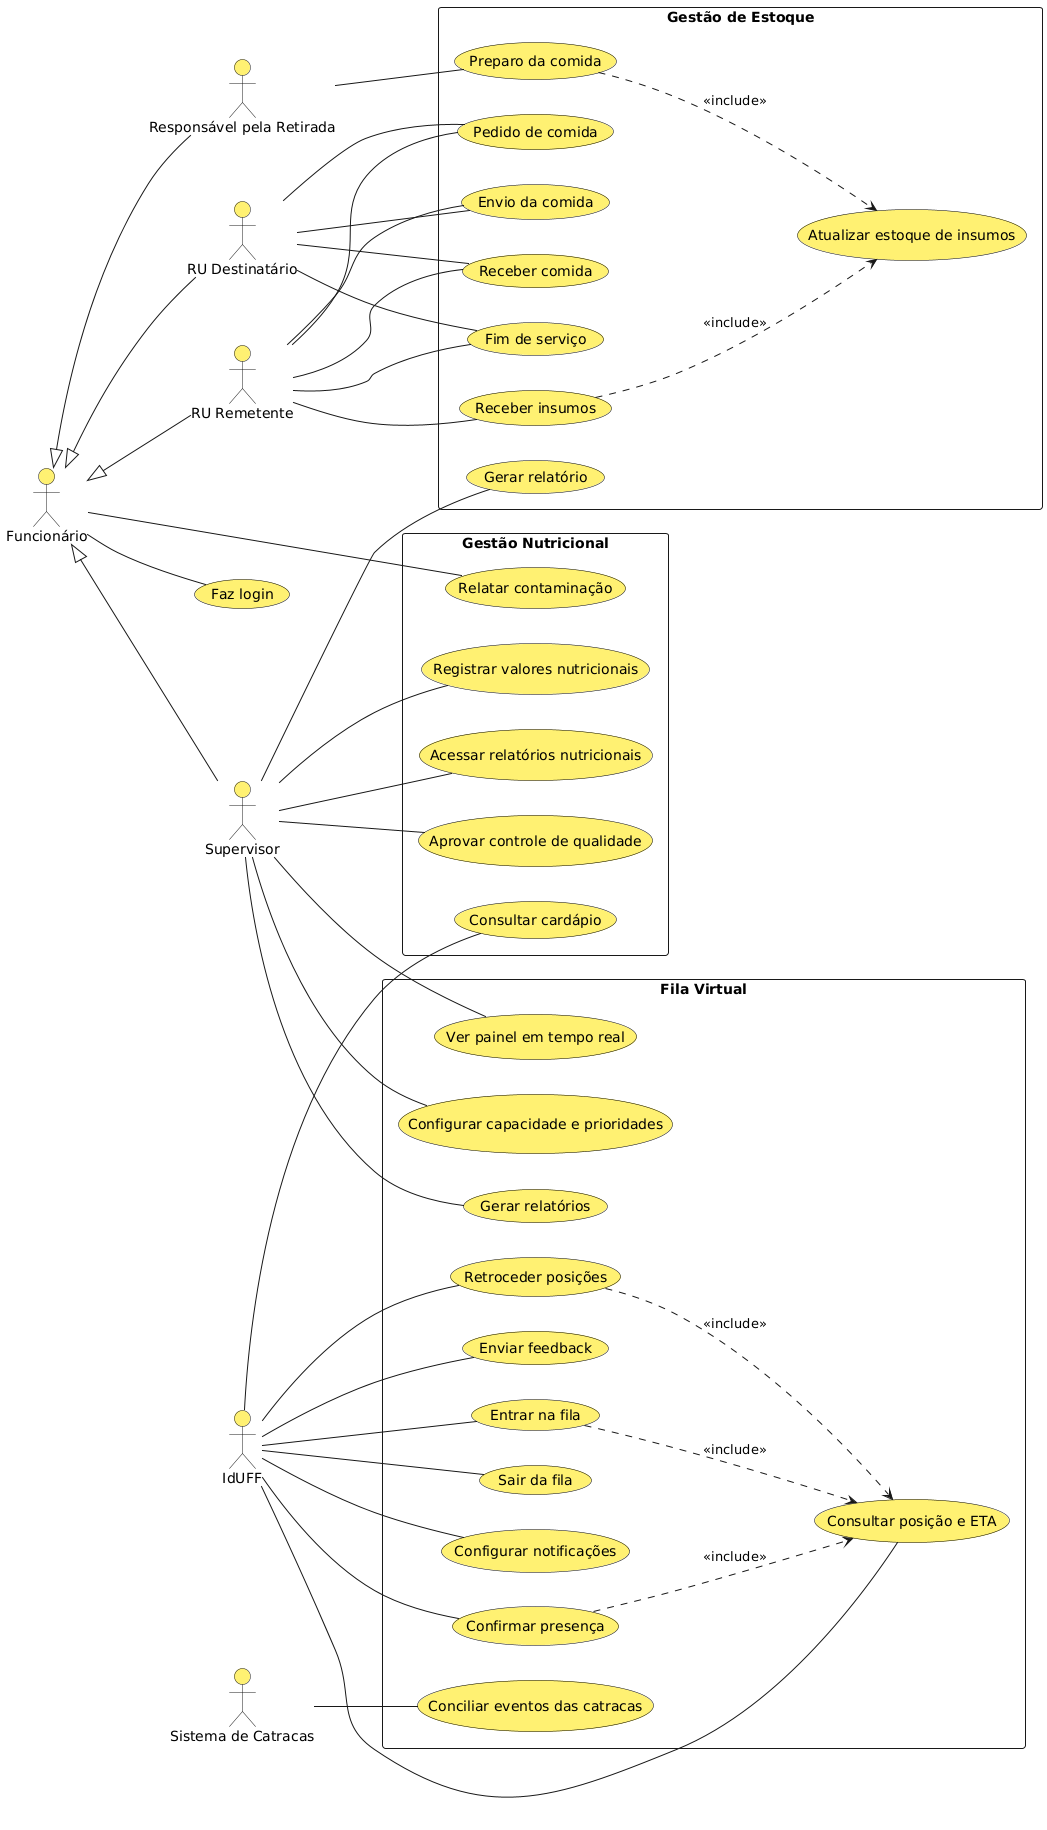

The diagram above was rendered by PlantUML. Its source (embedded in the PNG):
@startuml
left to right direction
skinparam usecase {
  BackgroundColor #fff173
  BorderColor Black
}
skinparam actorBackgroundColor #fff173

' ==== Atores globais (compartilhados) ====
actor "Funcionário" as Fun
actor "Responsável pela Retirada" as RPR
actor "RU Remetente" as Rem
actor "RU Destinatário" as Dest
actor "Supervisor" as Sup
actor "IdUFF" as User
actor "Sistema de Catracas" as Catraca

usecase "Faz login" as Login
Fun -- Login

' Heranças (mesmo padrão do seu diagrama de Estoque)
Fun <|-- RPR
Fun <|-- Rem
Fun <|-- Dest
Fun <|-- Sup

' =========================================================
' ===================== GESTÃO DE ESTOQUE =================
' =========================================================
rectangle "Gestão de Estoque" {
  usecase "Preparo da comida" as ES1
  usecase "Envio da comida" as ES2
  usecase "Pedido de comida" as ES3
  usecase "Receber comida" as ES4
  usecase "Gerar relatório" as ES5
  usecase "Fim de serviço" as ES6
  usecase "Atualizar estoque de insumos" as ES7
  usecase "Receber insumos" as ES8
}

RPR -- ES1
Rem -- ES2
Dest -- ES2
Rem -- ES3
Dest -- ES3
Rem -- ES4
Dest -- ES4
Sup -- ES5
Rem -- ES6
Dest -- ES6
Rem -- ES8

ES8 ..> ES7 : <<include>>
ES1 ..> ES7 : <<include>>




' =========================================================
' ======================== FILA VIRTUAL ===================
' =========================================================
rectangle "Fila Virtual" {
  usecase "Entrar na fila" as UC1
  usecase "Sair da fila" as UC2
  usecase "Consultar posição e ETA" as UC3
  usecase "Configurar notificações" as UC4
  usecase "Confirmar presença" as UC5
  usecase "Retroceder posições" as UC6
  usecase "Enviar feedback" as UC7
  usecase "Ver painel em tempo real" as UC8
  usecase "Configurar capacidade e prioridades" as UC9
  usecase "Conciliar eventos das catracas" as UC10
  usecase "Gerar relatórios" as UC11
}

' Ligações do usuário
User -- UC1
User -- UC2
User -- UC3
User -- UC4
User -- UC5
User -- UC6
User -- UC7

' Ligações do supervisor (admin)
Sup -- UC8
Sup -- UC9
Sup -- UC11

' Integração com catracas
Catraca -- UC10

' Relações (mantendo seu padrão mais recente)
UC1 ..> UC3 : <<include>>
UC5 ..> UC3 : <<include>>
UC6 ..> UC3 : <<include>>

' =========================================================
' ===================== GESTÃO NUTRICIONAL ================
' =========================================================
rectangle "Gestão Nutricional" {
  usecase "Aprovar controle de qualidade" as NU1
  usecase "Consultar cardápio" as NU2
  usecase "Relatar contaminação" as NU3
  usecase "Registrar valores nutricionais" as NU4
  usecase "Acessar relatórios nutricionais" as NU5
}

' Atores de Nutrição
Sup -- NU1
User -- NU2
Fun -- NU3
Sup -- NU4
Sup -- NU5
@enduml